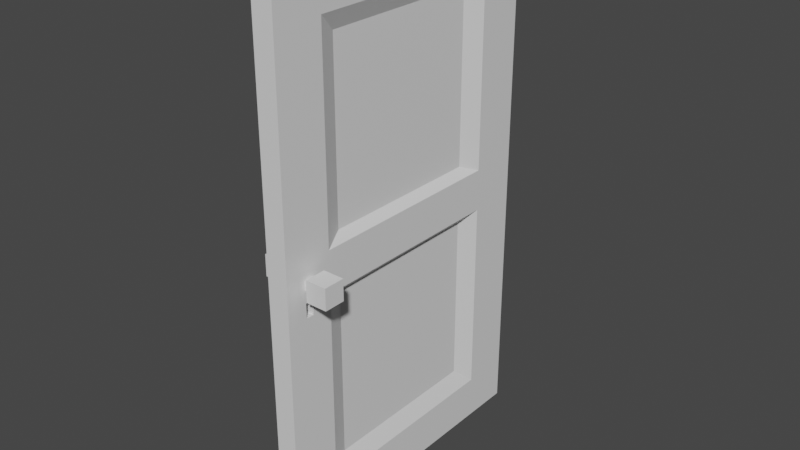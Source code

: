 # Source: Door1.blend  (saved by Blender 2.83.19; exported with 4.5.12 LTS)
import bpy
from mathutils import Matrix  # noqa: F401  (used for matrix-valued properties, if any)

bpy.ops.wm.read_factory_settings(use_empty=True)
scene = bpy.context.scene
scene.name = 'Scene'

# ---- collections
col_collection = bpy.data.collections.new('Collection'); scene.collection.children.link(col_collection)

# ---- materials (node trees are filled in below, after node groups)
mat_door = bpy.data.materials.new('Door')
mat_door.alpha_threshold = 0.0
mat_door.use_transparent_shadow = False
mat_door.line_color = (0.0, 0.0, 0.0, 1.0)
mat_doorknob = bpy.data.materials.new('DoorKnob')
mat_doorknob.use_transparent_shadow = False

# ---- material node trees
mat_door.use_nodes = True; mat_door.node_tree.nodes.clear()
_N = mat_door.node_tree.nodes; _L = mat_door.node_tree.links
n0 = _N.new('ShaderNodeOutputMaterial'); n0.name = 'Material Output'; n0.location = (300, 300)
n1 = _N.new('ShaderNodeBsdfPrincipled'); n1.name = 'Principled BSDF'; n1.location = (10, 300)
n1.distribution = 'GGX'
n1.subsurface_method = 'BURLEY'
n1.inputs[2].default_value = 0.4
n1.inputs[3].default_value = 1.45
n1.inputs[27].default_value = (0.0, 0.0, 0.0, 1.0)
n1.inputs[28].default_value = 1.0
_L.new(n1.outputs[0], n0.inputs[0])
n0.is_active_output = True
mat_doorknob.use_nodes = True; mat_doorknob.node_tree.nodes.clear()
_N = mat_doorknob.node_tree.nodes; _L = mat_doorknob.node_tree.links
n0 = _N.new('ShaderNodeBsdfPrincipled'); n0.name = 'Principled BSDF'; n0.location = (10, 300)
n0.distribution = 'GGX'
n0.subsurface_method = 'BURLEY'
n0.inputs[3].default_value = 1.45
n0.inputs[27].default_value = (0.0, 0.0, 0.0, 1.0)
n0.inputs[28].default_value = 1.0
n1 = _N.new('ShaderNodeOutputMaterial'); n1.name = 'Material Output'; n1.location = (300, 300)
_L.new(n0.outputs[0], n1.inputs[0])
n1.is_active_output = True

# ---- world
world_world = bpy.data.worlds.new('World'); scene.world = world_world
world_world.use_nodes = True; world_world.node_tree.nodes.clear()
_N = world_world.node_tree.nodes; _L = world_world.node_tree.links
n0 = _N.new('ShaderNodeOutputWorld'); n0.name = 'World Output'; n0.location = (300, 300)
n1 = _N.new('ShaderNodeBackground'); n1.name = 'Background'; n1.location = (10, 300)
n1.inputs[0].default_value = (0.05088, 0.05088, 0.05088, 1.0)
_L.new(n1.outputs[0], n0.inputs[0])
n0.is_active_output = True
world_world.color = (0.05088, 0.05088, 0.05088)
world_world.use_sun_shadow = False
world_world.sun_shadow_jitter_overblur = 0.0

# ---- meshes
me_cube_001 = bpy.data.meshes.new('Cube.001')
me_cube_001.from_pydata([(0.05, -0.6287, 1.171), (0.05, 0.7269, 1.25), (0.05, -0.6287, 1.102), (0.05, -0.7269, 2.5), (0.05, 0.7269, 0.0), (0.05, 0.7269, 2.5), (0.05, 0.492, 1.349), (0.05, 0.492, 2.29), (0.05, -0.492, 2.29), (0.05, -0.492, 1.349), (0.05, 0.492, 0.2101), (0.05, 0.492, 1.151), (0.05, -0.5902, 1.171), (0.05, -0.5902, 1.102), (0.01266, 0.3957, 1.389), (0.01266, 0.3957, 2.204), (0.01266, -0.3957, 2.204), (0.01266, -0.3957, 1.389), (0.01266, 0.3957, 0.2962), (0.01266, 0.3957, 1.111), (0.01266, -0.3957, 1.111), (0.01266, -0.3957, 0.2962), (0.05, -0.492, 1.25), (0.05, 0.492, 1.25), (0.05, -0.7269, 1.25), (0.05, -0.7269, 0.0), (0.05, -0.492, 1.151), (0.05, -0.492, 0.2101), (0.0, 0.7269, 1.25), (0.0, -0.7269, 1.25), (-0.05, -0.6287, 1.171), (-0.05, 0.7269, 1.25), (-0.05, -0.6287, 1.102), (-0.05, -0.7269, 2.5), (-0.05, 0.7269, 0.0), (-0.05, 0.7269, 2.5), (0.0, 0.7269, 0.0), (0.0, 0.7269, 2.5), (0.0, -0.7269, 0.0), (0.0, -0.7269, 2.5), (-0.05, 0.492, 1.349), (-0.05, 0.492, 2.29), (-0.05, -0.492, 2.29), (-0.05, -0.492, 1.349), (-0.05, 0.492, 0.2101), (-0.05, 0.492, 1.151), (-0.05, -0.5902, 1.171), (-0.05, -0.5902, 1.102), (-0.01266, 0.3957, 1.389), (-0.01266, 0.3957, 2.204), (-0.01266, -0.3957, 2.204), (-0.01266, -0.3957, 1.389), (-0.01266, 0.3957, 0.2962), (-0.01266, 0.3957, 1.111), (-0.01266, -0.3957, 1.111), (-0.01266, -0.3957, 0.2962), (-0.05, -0.492, 1.25), (-0.05, 0.492, 1.25), (-0.05, -0.7269, 1.25), (-0.05, -0.7269, 0.0), (-0.05, -0.492, 1.151), (-0.05, -0.492, 0.2101), (0.0, -0.6287, 1.171), (0.0, -0.6287, 1.102), (0.0, -0.5902, 1.171), (0.0, -0.5902, 1.102)], [], [(28, 37, 5, 1), (14, 15, 16, 17), (36, 4, 25, 38), (36, 28, 1, 4), (5, 37, 39, 3), (18, 19, 20, 21), (24, 3, 39, 29), (25, 24, 29, 38), (1, 5, 7, 6), (5, 3, 8, 7), (3, 24, 9, 8), (24, 22, 9), (4, 1, 11, 10), (1, 23, 11), (12, 0, 62, 64), (25, 4, 10, 27), (6, 7, 15, 14), (7, 8, 16, 15), (8, 9, 17, 16), (9, 6, 14, 17), (10, 11, 19, 18), (11, 26, 20, 19), (26, 27, 21, 20), (27, 10, 18, 21), (9, 22, 23, 6), (26, 22, 24), (6, 23, 1), (11, 23, 22, 26), (2, 0, 24, 25), (12, 13, 27, 26), (0, 12, 26, 24), (13, 2, 25, 27), (0, 2, 63, 62), (2, 13, 65, 63), (13, 12, 64, 65), (28, 31, 35, 37), (48, 51, 50, 49), (36, 38, 59, 34), (36, 34, 31, 28), (35, 33, 39, 37), (52, 55, 54, 53), (58, 29, 39, 33), (59, 38, 29, 58), (31, 40, 41, 35), (35, 41, 42, 33), (33, 42, 43, 58), (58, 43, 56), (34, 44, 45, 31), (31, 45, 57), (46, 64, 62, 30), (59, 61, 44, 34), (40, 48, 49, 41), (41, 49, 50, 42), (42, 50, 51, 43), (43, 51, 48, 40), (44, 52, 53, 45), (45, 53, 54, 60), (60, 54, 55, 61), (61, 55, 52, 44), (43, 40, 57, 56), (60, 58, 56), (40, 31, 57), (45, 60, 56, 57), (32, 59, 58, 30), (46, 60, 61, 47), (30, 58, 60, 46), (47, 61, 59, 32), (30, 62, 63, 32), (32, 63, 65, 47), (47, 65, 64, 46)])
_uv = me_cube_001.uv_layers.new(name='UVMap')
_uv.uv.foreach_set('vector', [0.9532, 0.4299, 0.9532, 0.0, 0.9688, 0.0, 0.9688, 0.4299, 0.1033, 0.3821, 0.1033, 0.1019, 0.35, 0.1019, 0.35, 0.3821, 0.9844, 0.5, 1.0, 0.5, 1.0, 1.0, 0.9844, 1.0, 0.9532, 0.8598, 0.9532, 0.4299, 0.9688, 0.4299, 0.9688, 0.8598, 1.0, 0.5, 0.9844, 0.5, 0.9844, 0.0, 1.0, 0.0, 0.1033, 0.7579, 0.1033, 0.4777, 0.35, 0.4777, 0.35, 0.7579, 0.9065, 0.4299, 0.9065, 0.0, 0.9221, 0.0, 0.9221, 0.4299, 0.9065, 0.8598, 0.9065, 0.4299, 0.9221, 0.4299, 0.9221, 0.8598, 1.301e-07, 0.4299, 0.0, 1.64e-07, 0.07325, 0.07226, 0.07325, 0.396, 0.0, 1.64e-07, 0.4532, 0.0, 0.38, 0.07226, 0.07325, 0.07226, 0.4532, 0.0, 0.4532, 0.4299, 0.38, 0.396, 0.38, 0.07226, 0.4532, 0.4299, 0.38, 0.4299, 0.38, 0.396, 2.787e-07, 0.8598, 1.301e-07, 0.4299, 0.07325, 0.4638, 0.07326, 0.7875, 1.301e-07, 0.4299, 0.07325, 0.4299, 0.07325, 0.4638, 0.06694, 0.8942, 0.05496, 0.8942, 0.05496, 0.877, 0.06694, 0.877, 0.4532, 0.8598, 2.787e-07, 0.8598, 0.07326, 0.7875, 0.38, 0.7875, 0.07325, 0.396, 0.07325, 0.07226, 0.1033, 0.1019, 0.1033, 0.3821, 0.07325, 0.07226, 0.38, 0.07226, 0.35, 0.1019, 0.1033, 0.1019, 0.38, 0.07226, 0.38, 0.396, 0.35, 0.3821, 0.35, 0.1019, 0.38, 0.396, 0.07325, 0.396, 0.1033, 0.3821, 0.35, 0.3821, 0.07326, 0.7875, 0.07325, 0.4638, 0.1033, 0.4777, 0.1033, 0.7579, 0.07325, 0.4638, 0.38, 0.4638, 0.35, 0.4777, 0.1033, 0.4777, 0.38, 0.4638, 0.38, 0.7875, 0.35, 0.7579, 0.35, 0.4777, 0.38, 0.7875, 0.07326, 0.7875, 0.1033, 0.7579, 0.35, 0.7579, 0.38, 0.396, 0.38, 0.4299, 0.07325, 0.4299, 0.07325, 0.396, 0.38, 0.4638, 0.38, 0.4299, 0.4532, 0.4299, 0.07325, 0.396, 0.07325, 0.4299, 1.301e-07, 0.4299, 0.07325, 0.4638, 0.07325, 0.4299, 0.38, 0.4299, 0.38, 0.4638, 0.4226, 0.4809, 0.4226, 0.4572, 0.4532, 0.4299, 0.4532, 0.8598, 0.4106, 0.4572, 0.4106, 0.4809, 0.38, 0.7875, 0.38, 0.4638, 0.4226, 0.4572, 0.4106, 0.4572, 0.38, 0.4638, 0.4532, 0.4299, 0.4106, 0.4809, 0.4226, 0.4809, 0.4532, 0.8598, 0.38, 0.7875, 0.02149, 0.8942, 0.0, 0.8942, 0.0, 0.877, 0.02149, 0.877, 0.05496, 0.8942, 0.04298, 0.8942, 0.04298, 0.877, 0.05496, 0.877, 0.02149, 0.8598, 0.04298, 0.8598, 0.04298, 0.877, 0.02149, 0.877, 0.9532, 0.4299, 0.9377, 0.4299, 0.9377, 0.0, 0.9532, 0.0, 0.8032, 0.3821, 0.5565, 0.3821, 0.5565, 0.1019, 0.8032, 0.1019, 0.9844, 0.5, 0.9844, 1.0, 0.9688, 1.0, 0.9688, 0.5, 0.9532, 0.8598, 0.9377, 0.8598, 0.9377, 0.4299, 0.9532, 0.4299, 0.9688, 0.5, 0.9688, 0.0, 0.9844, 0.0, 0.9844, 0.5, 0.8032, 0.7579, 0.5565, 0.7579, 0.5565, 0.4777, 0.8032, 0.4777, 0.9377, 0.4299, 0.9221, 0.4299, 0.9221, 0.0, 0.9377, 0.0, 0.9377, 0.8598, 0.9221, 0.8598, 0.9221, 0.4299, 0.9377, 0.4299, 0.9065, 0.4299, 0.8332, 0.396, 0.8332, 0.07226, 0.9065, 0.0, 0.9065, 0.0, 0.8332, 0.07226, 0.5265, 0.07226, 0.4532, 0.0, 0.4532, 0.0, 0.5265, 0.07226, 0.5265, 0.396, 0.4532, 0.4299, 0.4532, 0.4299, 0.5265, 0.396, 0.5265, 0.4299, 0.9065, 0.8598, 0.8332, 0.7875, 0.8332, 0.4638, 0.9065, 0.4299, 0.9065, 0.4299, 0.8332, 0.4638, 0.8332, 0.4299, 0.06694, 0.8598, 0.06694, 0.877, 0.05496, 0.877, 0.05496, 0.8598, 0.4532, 0.8598, 0.5265, 0.7875, 0.8332, 0.7875, 0.9065, 0.8598, 0.8332, 0.396, 0.8032, 0.3821, 0.8032, 0.1019, 0.8332, 0.07226, 0.8332, 0.07226, 0.8032, 0.1019, 0.5565, 0.1019, 0.5265, 0.07226, 0.5265, 0.07226, 0.5565, 0.1019, 0.5565, 0.3821, 0.5265, 0.396, 0.5265, 0.396, 0.5565, 0.3821, 0.8032, 0.3821, 0.8332, 0.396, 0.8332, 0.7875, 0.8032, 0.7579, 0.8032, 0.4777, 0.8332, 0.4638, 0.8332, 0.4638, 0.8032, 0.4777, 0.5565, 0.4777, 0.5265, 0.4638, 0.5265, 0.4638, 0.5565, 0.4777, 0.5565, 0.7579, 0.5265, 0.7875, 0.5265, 0.7875, 0.5565, 0.7579, 0.8032, 0.7579, 0.8332, 0.7875, 0.5265, 0.396, 0.8332, 0.396, 0.8332, 0.4299, 0.5265, 0.4299, 0.5265, 0.4638, 0.4532, 0.4299, 0.5265, 0.4299, 0.8332, 0.396, 0.9065, 0.4299, 0.8332, 0.4299, 0.8332, 0.4638, 0.5265, 0.4638, 0.5265, 0.4299, 0.8332, 0.4299, 0.4839, 0.4809, 0.4532, 0.8598, 0.4532, 0.4299, 0.4839, 0.4572, 0.4959, 0.4572, 0.5265, 0.4638, 0.5265, 0.7875, 0.4959, 0.4809, 0.4839, 0.4572, 0.4532, 0.4299, 0.5265, 0.4638, 0.4959, 0.4572, 0.4959, 0.4809, 0.5265, 0.7875, 0.4532, 0.8598, 0.4839, 0.4809, 0.02149, 0.8598, 0.02149, 0.877, 0.0, 0.877, 0.0, 0.8598, 0.05496, 0.8598, 0.05496, 0.877, 0.04298, 0.877, 0.04298, 0.8598, 0.02149, 0.8942, 0.02149, 0.877, 0.04298, 0.877, 0.04298, 0.8942])
me_cube_001.materials.append(mat_door)
me_cube_001.use_remesh_fix_poles = True
me_cube_001.use_remesh_preserve_attributes = False
me_cube_001.use_mirror_vertex_groups = False
me_cube_001.update()
me_cube_002 = bpy.data.meshes.new('Cube.002')
me_cube_002.from_pydata([(-0.05, -0.05, -0.05), (-0.05, -0.05, 0.05), (-0.05, 0.05, -0.05), (-0.05, 0.05, 0.05), (0.05, -0.05, -0.05), (0.05, -0.05, 0.05), (0.05, 0.05, -0.05), (0.05, 0.05, 0.05), (-0.05, -0.02229, -0.02229), (-0.05, -0.02229, 0.02229), (-0.05, 0.02229, 0.02229), (-0.05, 0.02229, -0.02229), (-0.09024, -0.02229, -0.02229), (-0.09024, -0.02229, 0.02229), (-0.09024, 0.02229, -0.02229), (-0.09024, 0.02229, 0.02229)], [], [(9, 10, 15, 13), (2, 3, 7, 6), (6, 7, 5, 4), (4, 5, 1, 0), (2, 6, 4, 0), (7, 3, 1, 5), (0, 1, 9, 8), (1, 3, 10, 9), (3, 2, 11, 10), (2, 0, 8, 11), (12, 13, 15, 14), (8, 9, 13, 12), (10, 11, 14, 15), (11, 8, 12, 14)])
_uv = me_cube_002.uv_layers.new(name='UVMap')
_uv.uv.foreach_set('vector', [0.6161, 0.6667, 0.6161, 0.8152, 0.4819, 0.8152, 0.4819, 0.6667, 0.6667, 0.3333, 0.3333, 0.3333, 0.3333, 3.725e-08, 0.6667, 0.0, 1.0, 0.3333, 0.6667, 0.3333, 0.6667, 1.242e-08, 1.0, 0.0, 2.484e-08, 1.0, 0.0, 0.6667, 0.3333, 0.6667, 0.3333, 1.0, 7.451e-08, 0.6667, 0.0, 0.3333, 0.3333, 0.3333, 0.3333, 0.6667, 0.3333, 0.0, 0.3333, 0.3333, 7.451e-08, 0.3333, 0.0, 7.451e-08, 0.6667, 0.6667, 0.3333, 0.6667, 0.4257, 0.5743, 0.5743, 0.5743, 0.3333, 0.6667, 0.3333, 0.3333, 0.4257, 0.4257, 0.4257, 0.5743, 0.3333, 0.3333, 0.6667, 0.3333, 0.5743, 0.4257, 0.4257, 0.4257, 0.6667, 0.3333, 0.6667, 0.6667, 0.5743, 0.5743, 0.5743, 0.4257, 0.4819, 0.8152, 0.3333, 0.8152, 0.3333, 0.6667, 0.4819, 0.6667, 0.6667, 0.4819, 0.6667, 0.3333, 0.8008, 0.3333, 0.8008, 0.4819, 0.8008, 0.4819, 0.8008, 0.6305, 0.6667, 0.6305, 0.6667, 0.4819, 0.8008, 0.6305, 0.8008, 0.7791, 0.6667, 0.7791, 0.6667, 0.6305])
me_cube_002.materials.append(mat_doorknob)
me_cube_002.use_remesh_fix_poles = True
me_cube_002.use_remesh_preserve_attributes = False
me_cube_002.use_mirror_vertex_groups = False
me_cube_002.update()

# ---- objects
ob_door = bpy.data.objects.new('Door', me_cube_001)
ob_doorhandle = bpy.data.objects.new('DoorHandle', me_cube_002)
ob_doorhandle_001 = bpy.data.objects.new('DoorHandle.001', me_cube_002)

# ---- transforms, parenting, visibility, modifiers, constraints
ob_door.location = (0.0, 0.0, 0.0)
ob_door.lineart.crease_threshold = 0.0
ob_doorhandle.location = (0.1337, -0.6081, 1.251)
ob_doorhandle.lineart.crease_threshold = 0.0
ob_doorhandle_001.location = (-0.1337, -0.5627, 1.251)
ob_doorhandle_001.scale = (-1.0, 1.0, 1.0)
ob_doorhandle_001.lineart.crease_threshold = 0.0

# ---- collection membership
col_collection.objects.link(ob_door)
col_collection.objects.link(ob_doorhandle)
col_collection.objects.link(ob_doorhandle_001)

# ---- scene / render settings (as saved in the file)
scene.frame_start = 1; scene.frame_end = 250; scene.frame_set(1)
scene.render.engine = 'BLENDER_EEVEE_NEXT'
scene.cycles.use_denoising = False
scene.cycles.samples = 128
scene.cycles.sampling_pattern = 'TABULATED_SOBOL'
scene.cycles.use_adaptive_sampling = False
scene.cycles.use_light_tree = False
scene.view_settings.view_transform = 'Filmic'
bpy.context.view_layer.update()

# ---- added for rendering (the .blend has no active camera and no usable light): camera, sun
cam_auto = bpy.data.cameras.new('AutoCamera')
cam_auto.lens = 50.0
cam_auto.sensor_width = 36.0
cam_auto.clip_end = 1000.0
ob_auto_camera = bpy.data.objects.new('AutoCamera', cam_auto)
scene.collection.objects.link(ob_auto_camera)
ob_auto_camera.location = (2.69727, -3.23673, 3.40782)
ob_auto_camera.rotation_euler = (1.09748, -7.21219e-08, 0.694738)
scene.camera = ob_auto_camera
light_auto_sun = bpy.data.lights.new('AutoSun', 'SUN')
light_auto_sun.energy = 3.0
light_auto_sun.angle = 0.0523599
ob_auto_sun = bpy.data.objects.new('AutoSun', light_auto_sun)
scene.collection.objects.link(ob_auto_sun)
ob_auto_sun.rotation_euler = (0.872665, 0.174533, 0.523599)
bpy.context.view_layer.update()
